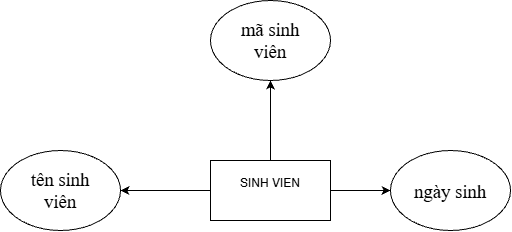

The diagram above was exported from draw.io. Its source (the exported page's mxGraphModel, read from the mxfile embedded in the PNG):
<mxGraphModel dx="1414" dy="743" grid="1" gridSize="10" guides="1" tooltips="1" connect="1" arrows="1" fold="1" page="1" pageScale="1" pageWidth="827" pageHeight="1169" math="0" shadow="0">
  <root>
    <mxCell id="0" />
    <mxCell id="1" parent="0" />
    <mxCell id="HROUjYG3tkFgE0FPfcKV-3" edge="1" parent="1" source="HROUjYG3tkFgE0FPfcKV-1" style="edgeStyle=orthogonalEdgeStyle;rounded=0;orthogonalLoop=1;jettySize=auto;html=1;exitX=0.5;exitY=0;exitDx=0;exitDy=0;entryX=0.5;entryY=1;entryDx=0;entryDy=0;defaultLabelBackgroundColor=page;labelPadding=0 4;" target="HROUjYG3tkFgE0FPfcKV-2">
      <mxGeometry relative="1" as="geometry" />
    </mxCell>
    <mxCell id="HROUjYG3tkFgE0FPfcKV-6" edge="1" parent="1" source="HROUjYG3tkFgE0FPfcKV-1" style="edgeStyle=orthogonalEdgeStyle;rounded=0;orthogonalLoop=1;jettySize=auto;html=1;exitX=0;exitY=0.5;exitDx=0;exitDy=0;defaultLabelBackgroundColor=page;labelPadding=0 4;" target="HROUjYG3tkFgE0FPfcKV-5">
      <mxGeometry relative="1" as="geometry" />
    </mxCell>
    <mxCell id="HROUjYG3tkFgE0FPfcKV-7" edge="1" parent="1" source="HROUjYG3tkFgE0FPfcKV-1" style="edgeStyle=orthogonalEdgeStyle;rounded=0;orthogonalLoop=1;jettySize=auto;html=1;entryX=0;entryY=0.5;entryDx=0;entryDy=0;defaultLabelBackgroundColor=page;labelPadding=0 4;" target="HROUjYG3tkFgE0FPfcKV-4">
      <mxGeometry relative="1" as="geometry" />
    </mxCell>
    <mxCell id="HROUjYG3tkFgE0FPfcKV-1" parent="1" style="rounded=0;whiteSpace=wrap;html=1;" value="SINH VIEN&lt;div&gt;&lt;br&gt;&lt;/div&gt;" vertex="1">
      <mxGeometry height="60" width="120" x="350" y="350" as="geometry" />
    </mxCell>
    <mxCell id="HROUjYG3tkFgE0FPfcKV-2" parent="1" style="ellipse;whiteSpace=wrap;html=1;shapeInside=1;" value="&lt;span style=&quot;font-family: &amp;quot;Times New Roman&amp;quot;, serif; font-size: 18.6667px; text-align: start; white-space: pre-wrap; background-color: rgb(255, 255, 255);&quot;&gt;mã sinh viên&lt;/span&gt;" vertex="1">
      <mxGeometry height="80" width="120" x="350" y="190" as="geometry" />
    </mxCell>
    <mxCell id="HROUjYG3tkFgE0FPfcKV-4" parent="1" style="ellipse;whiteSpace=wrap;html=1;shapeInside=1;" value="&lt;span style=&quot;font-family: &amp;quot;Times New Roman&amp;quot;, serif; font-size: 18.6667px; text-align: start; white-space: pre-wrap; background-color: rgb(255, 255, 255);&quot;&gt;ngày sinh&lt;/span&gt;" vertex="1">
      <mxGeometry height="80" width="120" x="530" y="340" as="geometry" />
    </mxCell>
    <mxCell id="HROUjYG3tkFgE0FPfcKV-5" parent="1" style="ellipse;whiteSpace=wrap;html=1;shapeInside=1;" value="&lt;span style=&quot;font-family: &amp;quot;Times New Roman&amp;quot;, serif; font-size: 18.6667px; text-align: start; white-space: pre-wrap; background-color: rgb(255, 255, 255);&quot;&gt;tên sinh viên&lt;/span&gt;" vertex="1">
      <mxGeometry height="80" width="120" x="140" y="340" as="geometry" />
    </mxCell>
  </root>
</mxGraphModel>